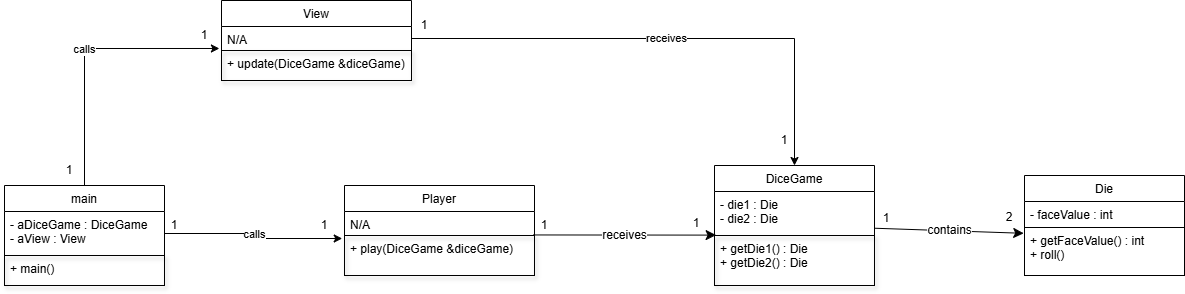

The diagram above was exported from draw.io. Its source (the exported page's mxGraphModel, read from the mxfile embedded in the PNG):
<mxGraphModel dx="651" dy="879" grid="1" gridSize="10" guides="1" tooltips="1" connect="1" arrows="1" fold="1" page="1" pageScale="1" pageWidth="827" pageHeight="1169" math="0" shadow="0">
  <root>
    <mxCell id="WIyWlLk6GJQsqaUBKTNV-0" />
    <mxCell id="WIyWlLk6GJQsqaUBKTNV-1" parent="WIyWlLk6GJQsqaUBKTNV-0" />
    <mxCell id="zkfFHV4jXpPFQw0GAbJ--6" value="Player" style="swimlane;fontStyle=0;align=center;verticalAlign=top;childLayout=stackLayout;horizontal=1;startSize=26;horizontalStack=0;resizeParent=1;resizeLast=0;collapsible=1;marginBottom=0;rounded=0;shadow=0;strokeWidth=1;" parent="WIyWlLk6GJQsqaUBKTNV-1" vertex="1">
      <mxGeometry x="410" y="365" width="190" height="90" as="geometry">
        <mxRectangle x="130" y="380" width="160" height="26" as="alternateBounds" />
      </mxGeometry>
    </mxCell>
    <mxCell id="zkfFHV4jXpPFQw0GAbJ--7" value="N/A" style="text;align=left;verticalAlign=top;spacingLeft=4;spacingRight=4;overflow=hidden;rotatable=0;points=[[0,0.5],[1,0.5]];portConstraint=eastwest;" parent="zkfFHV4jXpPFQw0GAbJ--6" vertex="1">
      <mxGeometry y="26" width="190" height="24" as="geometry" />
    </mxCell>
    <mxCell id="zkfFHV4jXpPFQw0GAbJ--8" value="+ play(DiceGame &amp;diceGame)" style="text;align=left;verticalAlign=top;spacingLeft=4;spacingRight=4;overflow=hidden;rotatable=0;points=[[0,0.5],[1,0.5]];portConstraint=eastwest;rounded=0;shadow=1;html=0;strokeColor=#000000;" parent="zkfFHV4jXpPFQw0GAbJ--6" vertex="1">
      <mxGeometry y="50" width="190" height="40" as="geometry" />
    </mxCell>
    <mxCell id="ZKEhiy2uLO1jX5E2xoAg-0" value="Die" style="swimlane;fontStyle=0;align=center;verticalAlign=top;childLayout=stackLayout;horizontal=1;startSize=26;horizontalStack=0;resizeParent=1;resizeLast=0;collapsible=1;marginBottom=0;rounded=0;shadow=0;strokeWidth=1;" parent="WIyWlLk6GJQsqaUBKTNV-1" vertex="1">
      <mxGeometry x="1090" y="355" width="160" height="100" as="geometry">
        <mxRectangle x="130" y="380" width="160" height="26" as="alternateBounds" />
      </mxGeometry>
    </mxCell>
    <mxCell id="ZKEhiy2uLO1jX5E2xoAg-1" value="- faceValue : int    " style="text;align=left;verticalAlign=top;spacingLeft=4;spacingRight=4;overflow=hidden;rotatable=0;points=[[0,0.5],[1,0.5]];portConstraint=eastwest;" parent="ZKEhiy2uLO1jX5E2xoAg-0" vertex="1">
      <mxGeometry y="26" width="160" height="26" as="geometry" />
    </mxCell>
    <mxCell id="ZKEhiy2uLO1jX5E2xoAg-2" value="+ getFaceValue() : int&#10;+ roll()" style="text;align=left;verticalAlign=top;spacingLeft=4;spacingRight=4;overflow=hidden;rotatable=0;points=[[0,0.5],[1,0.5]];portConstraint=eastwest;rounded=0;shadow=0;html=0;strokeColor=#000000;" parent="ZKEhiy2uLO1jX5E2xoAg-0" vertex="1">
      <mxGeometry y="52" width="160" height="48" as="geometry" />
    </mxCell>
    <mxCell id="ZKEhiy2uLO1jX5E2xoAg-12" value="View" style="swimlane;fontStyle=0;align=center;verticalAlign=top;childLayout=stackLayout;horizontal=1;startSize=26;horizontalStack=0;resizeParent=1;resizeLast=0;collapsible=1;marginBottom=0;rounded=0;shadow=0;strokeWidth=1;" parent="WIyWlLk6GJQsqaUBKTNV-1" vertex="1">
      <mxGeometry x="287" y="180" width="190" height="80" as="geometry">
        <mxRectangle x="130" y="380" width="160" height="26" as="alternateBounds" />
      </mxGeometry>
    </mxCell>
    <mxCell id="ZKEhiy2uLO1jX5E2xoAg-13" value="N/A" style="text;align=left;verticalAlign=top;spacingLeft=4;spacingRight=4;overflow=hidden;rotatable=0;points=[[0,0.5],[1,0.5]];portConstraint=eastwest;" parent="ZKEhiy2uLO1jX5E2xoAg-12" vertex="1">
      <mxGeometry y="26" width="190" height="24" as="geometry" />
    </mxCell>
    <mxCell id="ZKEhiy2uLO1jX5E2xoAg-14" value="+ update(DiceGame &amp;diceGame)" style="text;align=left;verticalAlign=top;spacingLeft=4;spacingRight=4;overflow=hidden;rotatable=0;points=[[0,0.5],[1,0.5]];portConstraint=eastwest;rounded=0;shadow=1;html=0;strokeColor=#000000;" parent="ZKEhiy2uLO1jX5E2xoAg-12" vertex="1">
      <mxGeometry y="50" width="190" height="30" as="geometry" />
    </mxCell>
    <mxCell id="ZKEhiy2uLO1jX5E2xoAg-15" value="main" style="swimlane;fontStyle=0;align=center;verticalAlign=top;childLayout=stackLayout;horizontal=1;startSize=26;horizontalStack=0;resizeParent=1;resizeLast=0;collapsible=1;marginBottom=0;rounded=0;shadow=0;strokeWidth=1;" parent="WIyWlLk6GJQsqaUBKTNV-1" vertex="1">
      <mxGeometry x="70" y="365" width="160" height="100" as="geometry">
        <mxRectangle x="130" y="380" width="160" height="26" as="alternateBounds" />
      </mxGeometry>
    </mxCell>
    <mxCell id="ZKEhiy2uLO1jX5E2xoAg-16" value="- aDiceGame : DiceGame&#10;- aView : View" style="text;align=left;verticalAlign=top;spacingLeft=4;spacingRight=4;overflow=hidden;rotatable=0;points=[[0,0.5],[1,0.5]];portConstraint=eastwest;" parent="ZKEhiy2uLO1jX5E2xoAg-15" vertex="1">
      <mxGeometry y="26" width="160" height="44" as="geometry" />
    </mxCell>
    <mxCell id="ZKEhiy2uLO1jX5E2xoAg-17" value="+ main()" style="text;align=left;verticalAlign=top;spacingLeft=4;spacingRight=4;overflow=hidden;rotatable=0;points=[[0,0.5],[1,0.5]];portConstraint=eastwest;rounded=0;shadow=1;html=0;strokeColor=#000000;" parent="ZKEhiy2uLO1jX5E2xoAg-15" vertex="1">
      <mxGeometry y="70" width="160" height="30" as="geometry" />
    </mxCell>
    <mxCell id="ZKEhiy2uLO1jX5E2xoAg-18" value="calls" style="edgeStyle=orthogonalEdgeStyle;rounded=0;orthogonalLoop=1;jettySize=auto;html=1;entryX=-0.011;entryY=-0.067;entryDx=0;entryDy=0;entryPerimeter=0;" parent="WIyWlLk6GJQsqaUBKTNV-1" source="ZKEhiy2uLO1jX5E2xoAg-15" target="ZKEhiy2uLO1jX5E2xoAg-14" edge="1">
      <mxGeometry relative="1" as="geometry" />
    </mxCell>
    <mxCell id="ZKEhiy2uLO1jX5E2xoAg-19" value="calls" style="edgeStyle=orthogonalEdgeStyle;rounded=0;orthogonalLoop=1;jettySize=auto;html=1;entryX=-0.012;entryY=1.125;entryDx=0;entryDy=0;entryPerimeter=0;" parent="WIyWlLk6GJQsqaUBKTNV-1" source="ZKEhiy2uLO1jX5E2xoAg-16" target="zkfFHV4jXpPFQw0GAbJ--7" edge="1">
      <mxGeometry relative="1" as="geometry" />
    </mxCell>
    <mxCell id="ZKEhiy2uLO1jX5E2xoAg-20" value="1" style="text;strokeColor=none;align=center;fillColor=none;html=1;verticalAlign=middle;whiteSpace=wrap;rounded=0;" parent="WIyWlLk6GJQsqaUBKTNV-1" vertex="1">
      <mxGeometry x="105" y="335" width="60" height="30" as="geometry" />
    </mxCell>
    <mxCell id="ZKEhiy2uLO1jX5E2xoAg-21" value="1" style="text;strokeColor=none;align=center;fillColor=none;html=1;verticalAlign=middle;whiteSpace=wrap;rounded=0;" parent="WIyWlLk6GJQsqaUBKTNV-1" vertex="1">
      <mxGeometry x="210" y="390" width="60" height="30" as="geometry" />
    </mxCell>
    <mxCell id="ZKEhiy2uLO1jX5E2xoAg-22" value="1" style="text;strokeColor=none;align=center;fillColor=none;html=1;verticalAlign=middle;whiteSpace=wrap;rounded=0;" parent="WIyWlLk6GJQsqaUBKTNV-1" vertex="1">
      <mxGeometry x="240" y="200" width="60" height="30" as="geometry" />
    </mxCell>
    <mxCell id="ZKEhiy2uLO1jX5E2xoAg-23" value="1" style="text;strokeColor=none;align=center;fillColor=none;html=1;verticalAlign=middle;whiteSpace=wrap;rounded=0;" parent="WIyWlLk6GJQsqaUBKTNV-1" vertex="1">
      <mxGeometry x="580" y="390" width="60" height="30" as="geometry" />
    </mxCell>
    <mxCell id="ZKEhiy2uLO1jX5E2xoAg-24" value="1" style="text;strokeColor=none;align=center;fillColor=none;html=1;verticalAlign=middle;whiteSpace=wrap;rounded=0;" parent="WIyWlLk6GJQsqaUBKTNV-1" vertex="1">
      <mxGeometry x="922" y="383" width="60" height="30" as="geometry" />
    </mxCell>
    <mxCell id="ZKEhiy2uLO1jX5E2xoAg-29" value="2" style="text;strokeColor=none;align=center;fillColor=none;html=1;verticalAlign=middle;whiteSpace=wrap;rounded=0;" parent="WIyWlLk6GJQsqaUBKTNV-1" vertex="1">
      <mxGeometry x="1045" y="382" width="60" height="30" as="geometry" />
    </mxCell>
    <mxCell id="ZKEhiy2uLO1jX5E2xoAg-30" value="receives" style="edgeStyle=orthogonalEdgeStyle;rounded=0;orthogonalLoop=1;jettySize=auto;html=1;exitX=1;exitY=0.5;exitDx=0;exitDy=0;entryX=0.5;entryY=0;entryDx=0;entryDy=0;" parent="WIyWlLk6GJQsqaUBKTNV-1" source="ZKEhiy2uLO1jX5E2xoAg-13" target="xUgG1rnXU9hS6svcAokO-11" edge="1">
      <mxGeometry relative="1" as="geometry" />
    </mxCell>
    <mxCell id="ZKEhiy2uLO1jX5E2xoAg-34" value="1" style="text;strokeColor=none;align=center;fillColor=none;html=1;verticalAlign=middle;whiteSpace=wrap;rounded=0;" parent="WIyWlLk6GJQsqaUBKTNV-1" vertex="1">
      <mxGeometry x="460" y="190" width="60" height="30" as="geometry" />
    </mxCell>
    <mxCell id="ZKEhiy2uLO1jX5E2xoAg-37" value="1" style="text;strokeColor=none;align=center;fillColor=none;html=1;verticalAlign=middle;whiteSpace=wrap;rounded=0;" parent="WIyWlLk6GJQsqaUBKTNV-1" vertex="1">
      <mxGeometry x="820" y="305" width="60" height="30" as="geometry" />
    </mxCell>
    <mxCell id="xUgG1rnXU9hS6svcAokO-11" value="DiceGame" style="swimlane;fontStyle=0;align=center;verticalAlign=top;childLayout=stackLayout;horizontal=1;startSize=26;horizontalStack=0;resizeParent=1;resizeLast=0;collapsible=1;marginBottom=0;rounded=0;shadow=0;strokeWidth=1;" vertex="1" parent="WIyWlLk6GJQsqaUBKTNV-1">
      <mxGeometry x="780" y="345" width="160" height="120" as="geometry">
        <mxRectangle x="130" y="380" width="160" height="26" as="alternateBounds" />
      </mxGeometry>
    </mxCell>
    <mxCell id="xUgG1rnXU9hS6svcAokO-12" value="- die1 : Die&#10;- die2 : Die" style="text;align=left;verticalAlign=top;spacingLeft=4;spacingRight=4;overflow=hidden;rotatable=0;points=[[0,0.5],[1,0.5]];portConstraint=eastwest;" vertex="1" parent="xUgG1rnXU9hS6svcAokO-11">
      <mxGeometry y="26" width="160" height="44" as="geometry" />
    </mxCell>
    <mxCell id="xUgG1rnXU9hS6svcAokO-13" value="+ getDie1() : Die&#10;+ getDie2() : Die" style="text;align=left;verticalAlign=top;spacingLeft=4;spacingRight=4;overflow=hidden;rotatable=0;points=[[0,0.5],[1,0.5]];portConstraint=eastwest;rounded=0;shadow=1;html=0;strokeColor=#000000;" vertex="1" parent="xUgG1rnXU9hS6svcAokO-11">
      <mxGeometry y="70" width="160" height="50" as="geometry" />
    </mxCell>
    <mxCell id="xUgG1rnXU9hS6svcAokO-17" value="receives" style="edgeStyle=none;curved=1;rounded=0;orthogonalLoop=1;jettySize=auto;html=1;entryX=0.01;entryY=0.991;entryDx=0;entryDy=0;entryPerimeter=0;fontSize=12;startSize=8;endSize=8;exitX=0.993;exitY=0.977;exitDx=0;exitDy=0;exitPerimeter=0;" edge="1" parent="WIyWlLk6GJQsqaUBKTNV-1" source="zkfFHV4jXpPFQw0GAbJ--7" target="xUgG1rnXU9hS6svcAokO-12">
      <mxGeometry relative="1" as="geometry" />
    </mxCell>
    <mxCell id="xUgG1rnXU9hS6svcAokO-19" value="contains" style="edgeStyle=none;curved=1;rounded=0;orthogonalLoop=1;jettySize=auto;html=1;entryX=-0.005;entryY=0.121;entryDx=0;entryDy=0;entryPerimeter=0;fontSize=12;startSize=8;endSize=8;" edge="1" parent="WIyWlLk6GJQsqaUBKTNV-1" source="xUgG1rnXU9hS6svcAokO-11" target="ZKEhiy2uLO1jX5E2xoAg-2">
      <mxGeometry relative="1" as="geometry" />
    </mxCell>
    <mxCell id="xUgG1rnXU9hS6svcAokO-20" value="1" style="text;strokeColor=none;align=center;fillColor=none;html=1;verticalAlign=middle;whiteSpace=wrap;rounded=0;" vertex="1" parent="WIyWlLk6GJQsqaUBKTNV-1">
      <mxGeometry x="360" y="390" width="60" height="30" as="geometry" />
    </mxCell>
    <mxCell id="xUgG1rnXU9hS6svcAokO-21" value="1" style="text;strokeColor=none;align=center;fillColor=none;html=1;verticalAlign=middle;whiteSpace=wrap;rounded=0;" vertex="1" parent="WIyWlLk6GJQsqaUBKTNV-1">
      <mxGeometry x="732" y="388" width="60" height="30" as="geometry" />
    </mxCell>
  </root>
</mxGraphModel>